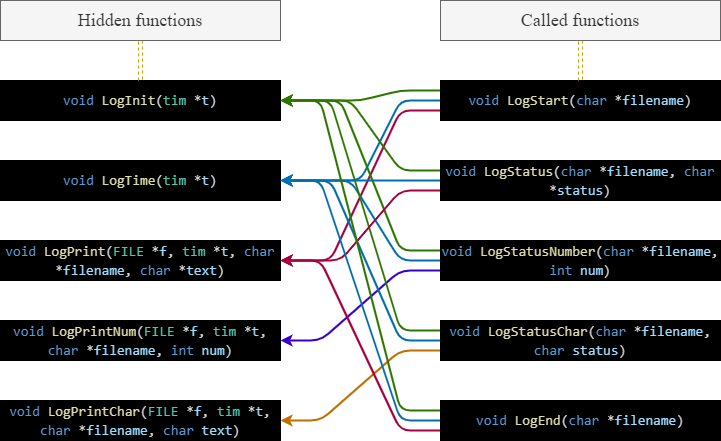

The diagram above was exported from draw.io. Its source (the exported page's mxGraphModel, read from the mxfile embedded in the PNG):
<mxGraphModel dx="829" dy="472" grid="1" gridSize="10" guides="1" tooltips="1" connect="1" arrows="1" fold="1" page="1" pageScale="1" pageWidth="1654" pageHeight="2336" math="0" shadow="0">
  <root>
    <mxCell id="0" />
    <mxCell id="1" parent="0" />
    <mxCell id="2" value="&lt;div style=&quot;color: rgb(212, 212, 212); font-family: Consolas, &amp;quot;Courier New&amp;quot;, monospace; font-size: 14px; line-height: 19px;&quot;&gt;&lt;div style=&quot;line-height: 19px;&quot;&gt;&lt;span style=&quot;color: #569cd6;&quot;&gt;void&lt;/span&gt; &lt;span style=&quot;color: #dcdcaa;&quot;&gt;LogInit&lt;/span&gt;(&lt;span style=&quot;color: #4ec9b0;&quot;&gt;tim&lt;/span&gt; *&lt;span style=&quot;color: #9cdcfe;&quot;&gt;t&lt;/span&gt;)&lt;/div&gt;&lt;/div&gt;" style="rounded=0;whiteSpace=wrap;html=1;fontFamily=Times New Roman;align=center;labelBackgroundColor=#000000;fillColor=#000000;" parent="1" vertex="1">
      <mxGeometry x="40" y="120" width="280" height="40" as="geometry" />
    </mxCell>
    <mxCell id="3" value="&lt;div style=&quot;color: rgb(212, 212, 212); font-family: Consolas, &amp;quot;Courier New&amp;quot;, monospace; font-size: 14px; line-height: 19px;&quot;&gt;&lt;div style=&quot;line-height: 19px;&quot;&gt;&lt;span style=&quot;color: #569cd6;&quot;&gt;void&lt;/span&gt; &lt;span style=&quot;color: #dcdcaa;&quot;&gt;LogTime&lt;/span&gt;(&lt;span style=&quot;color: #4ec9b0;&quot;&gt;tim&lt;/span&gt; *&lt;span style=&quot;color: #9cdcfe;&quot;&gt;t&lt;/span&gt;)&lt;/div&gt;&lt;/div&gt;" style="rounded=0;whiteSpace=wrap;html=1;fontFamily=Times New Roman;labelBackgroundColor=#000000;fillColor=#000000;" parent="1" vertex="1">
      <mxGeometry x="40" y="200" width="280" height="40" as="geometry" />
    </mxCell>
    <mxCell id="4" value="&lt;div style=&quot;color: rgb(212, 212, 212); font-family: Consolas, &amp;quot;Courier New&amp;quot;, monospace; font-size: 14px; line-height: 19px;&quot;&gt;&lt;div style=&quot;line-height: 19px;&quot;&gt;&lt;div style=&quot;line-height: 19px;&quot;&gt;&lt;span style=&quot;color: #569cd6;&quot;&gt;void&lt;/span&gt; &lt;span style=&quot;color: #dcdcaa;&quot;&gt;LogPrint&lt;/span&gt;(&lt;span style=&quot;color: #4ec9b0;&quot;&gt;FILE&lt;/span&gt; *&lt;span style=&quot;color: #9cdcfe;&quot;&gt;f&lt;/span&gt;, &lt;span style=&quot;color: #4ec9b0;&quot;&gt;tim&lt;/span&gt; *&lt;span style=&quot;color: #9cdcfe;&quot;&gt;t&lt;/span&gt;, &lt;span style=&quot;color: #569cd6;&quot;&gt;char&lt;/span&gt; *&lt;span style=&quot;color: #9cdcfe;&quot;&gt;filename&lt;/span&gt;, &lt;span style=&quot;color: #569cd6;&quot;&gt;char&lt;/span&gt; *&lt;span style=&quot;color: #9cdcfe;&quot;&gt;text&lt;/span&gt;)&lt;/div&gt;&lt;/div&gt;&lt;/div&gt;" style="rounded=0;whiteSpace=wrap;html=1;fontFamily=Times New Roman;labelBackgroundColor=#000000;fillColor=#000000;" parent="1" vertex="1">
      <mxGeometry x="40" y="280" width="280" height="40" as="geometry" />
    </mxCell>
    <mxCell id="5" value="&lt;div style=&quot;color: rgb(212, 212, 212); font-family: Consolas, &amp;quot;Courier New&amp;quot;, monospace; font-size: 14px; line-height: 19px;&quot;&gt;&lt;span style=&quot;color: #569cd6;&quot;&gt;void&lt;/span&gt; &lt;span style=&quot;color: #dcdcaa;&quot;&gt;LogPrintChar&lt;/span&gt;(&lt;span style=&quot;color: #4ec9b0;&quot;&gt;FILE&lt;/span&gt; *&lt;span style=&quot;color: #9cdcfe;&quot;&gt;f&lt;/span&gt;, &lt;span style=&quot;color: #4ec9b0;&quot;&gt;tim&lt;/span&gt; *&lt;span style=&quot;color: #9cdcfe;&quot;&gt;t&lt;/span&gt;, &lt;span style=&quot;color: #569cd6;&quot;&gt;char&lt;/span&gt; *&lt;span style=&quot;color: #9cdcfe;&quot;&gt;filename&lt;/span&gt;, &lt;span style=&quot;color: #569cd6;&quot;&gt;char&lt;/span&gt; &lt;span style=&quot;color: #9cdcfe;&quot;&gt;text&lt;/span&gt;)&lt;/div&gt;" style="rounded=0;whiteSpace=wrap;html=1;fontFamily=Times New Roman;labelBackgroundColor=#000000;fillColor=#000000;" parent="1" vertex="1">
      <mxGeometry x="40" y="440" width="280" height="40" as="geometry" />
    </mxCell>
    <mxCell id="16" style="edgeStyle=none;html=1;exitX=0;exitY=0.25;exitDx=0;exitDy=0;entryX=1;entryY=0.5;entryDx=0;entryDy=0;strokeWidth=2;fontFamily=Times New Roman;fillColor=#60a917;strokeColor=#2D7600;" parent="1" source="6" target="2" edge="1">
      <mxGeometry relative="1" as="geometry">
        <Array as="points">
          <mxPoint x="440" y="130" />
          <mxPoint x="400" y="140" />
        </Array>
      </mxGeometry>
    </mxCell>
    <mxCell id="17" style="edgeStyle=none;html=1;exitX=0;exitY=0.5;exitDx=0;exitDy=0;entryX=1;entryY=0.5;entryDx=0;entryDy=0;strokeWidth=2;fontFamily=Times New Roman;fillColor=#1ba1e2;strokeColor=#006EAF;" parent="1" source="6" target="3" edge="1">
      <mxGeometry relative="1" as="geometry">
        <Array as="points">
          <mxPoint x="440" y="140" />
          <mxPoint x="400" y="220" />
        </Array>
      </mxGeometry>
    </mxCell>
    <mxCell id="22" style="edgeStyle=none;html=1;exitX=0;exitY=0.75;exitDx=0;exitDy=0;entryX=1;entryY=0.5;entryDx=0;entryDy=0;strokeWidth=2;fontFamily=Times New Roman;fillColor=#d80073;strokeColor=#A50040;" parent="1" source="6" target="4" edge="1">
      <mxGeometry relative="1" as="geometry">
        <Array as="points">
          <mxPoint x="440" y="150" />
          <mxPoint x="370" y="300" />
        </Array>
      </mxGeometry>
    </mxCell>
    <mxCell id="6" value="&lt;div style=&quot;color: rgb(212, 212, 212); font-family: Consolas, &amp;quot;Courier New&amp;quot;, monospace; font-size: 14px; line-height: 19px;&quot;&gt;&lt;span style=&quot;color: #569cd6;&quot;&gt;void&lt;/span&gt; &lt;span style=&quot;color: #dcdcaa;&quot;&gt;LogStart&lt;/span&gt;(&lt;span style=&quot;color: #569cd6;&quot;&gt;char&lt;/span&gt; *&lt;span style=&quot;color: #9cdcfe;&quot;&gt;filename&lt;/span&gt;)&lt;/div&gt;" style="rounded=0;whiteSpace=wrap;html=1;fontFamily=Times New Roman;labelBackgroundColor=#000000;fillColor=#000000;" parent="1" vertex="1">
      <mxGeometry x="480" y="120" width="280" height="40" as="geometry" />
    </mxCell>
    <mxCell id="7" value="&lt;div style=&quot;color: rgb(212, 212, 212); font-family: Consolas, &amp;quot;Courier New&amp;quot;, monospace; font-size: 14px; line-height: 19px;&quot;&gt;&lt;span style=&quot;color: #569cd6;&quot;&gt;void&lt;/span&gt; &lt;span style=&quot;color: #dcdcaa;&quot;&gt;LogPrintNum&lt;/span&gt;(&lt;span style=&quot;color: #4ec9b0;&quot;&gt;FILE&lt;/span&gt; *&lt;span style=&quot;color: #9cdcfe;&quot;&gt;f&lt;/span&gt;, &lt;span style=&quot;color: #4ec9b0;&quot;&gt;tim&lt;/span&gt; *&lt;span style=&quot;color: #9cdcfe;&quot;&gt;t&lt;/span&gt;, &lt;span style=&quot;color: #569cd6;&quot;&gt;char&lt;/span&gt; *&lt;span style=&quot;color: #9cdcfe;&quot;&gt;filename&lt;/span&gt;, &lt;span style=&quot;color: #569cd6;&quot;&gt;int&lt;/span&gt; &lt;span style=&quot;color: #9cdcfe;&quot;&gt;num&lt;/span&gt;)&lt;/div&gt;" style="rounded=0;whiteSpace=wrap;html=1;fontFamily=Times New Roman;labelBackgroundColor=#000000;fillColor=#000000;" parent="1" vertex="1">
      <mxGeometry x="40" y="360" width="280" height="40" as="geometry" />
    </mxCell>
    <mxCell id="14" style="edgeStyle=none;html=1;exitX=0;exitY=0.25;exitDx=0;exitDy=0;strokeWidth=2;fontFamily=Times New Roman;fillColor=#60a917;strokeColor=#2D7600;entryX=1;entryY=0.5;entryDx=0;entryDy=0;" parent="1" source="8" edge="1" target="2">
      <mxGeometry relative="1" as="geometry">
        <mxPoint x="320" y="60" as="targetPoint" />
        <Array as="points">
          <mxPoint x="440" y="290" />
          <mxPoint x="380" y="140" />
        </Array>
      </mxGeometry>
    </mxCell>
    <mxCell id="19" style="edgeStyle=none;html=1;exitX=0;exitY=0.5;exitDx=0;exitDy=0;strokeWidth=2;fontFamily=Times New Roman;fillColor=#1ba1e2;strokeColor=#006EAF;entryX=1;entryY=0.5;entryDx=0;entryDy=0;" parent="1" source="8" edge="1" target="3">
      <mxGeometry relative="1" as="geometry">
        <mxPoint x="320" y="140" as="targetPoint" />
        <Array as="points">
          <mxPoint x="440" y="300" />
          <mxPoint x="390" y="220" />
        </Array>
      </mxGeometry>
    </mxCell>
    <mxCell id="24" style="edgeStyle=none;html=1;exitX=0;exitY=0.75;exitDx=0;exitDy=0;entryX=1;entryY=0.5;entryDx=0;entryDy=0;strokeWidth=2;fontFamily=Times New Roman;fillColor=#6a00ff;strokeColor=#3700CC;" parent="1" source="8" target="7" edge="1">
      <mxGeometry relative="1" as="geometry">
        <Array as="points">
          <mxPoint x="440" y="310" />
          <mxPoint x="360" y="380" />
        </Array>
      </mxGeometry>
    </mxCell>
    <mxCell id="8" value="&lt;div style=&quot;color: rgb(212, 212, 212); font-family: Consolas, &amp;quot;Courier New&amp;quot;, monospace; font-size: 14px; line-height: 19px;&quot;&gt;&lt;span style=&quot;color: #569cd6;&quot;&gt;void&lt;/span&gt; &lt;span style=&quot;color: #dcdcaa;&quot;&gt;LogStatusNumber&lt;/span&gt;(&lt;span style=&quot;color: #569cd6;&quot;&gt;char&lt;/span&gt; *&lt;span style=&quot;color: #9cdcfe;&quot;&gt;filename&lt;/span&gt;, &lt;span style=&quot;color: #569cd6;&quot;&gt;int&lt;/span&gt; &lt;span style=&quot;color: #9cdcfe;&quot;&gt;num&lt;/span&gt;)&lt;/div&gt;" style="rounded=0;whiteSpace=wrap;html=1;fontFamily=Times New Roman;labelBackgroundColor=#000000;fillColor=#000000;" parent="1" vertex="1">
      <mxGeometry x="480" y="280" width="280" height="40" as="geometry" />
    </mxCell>
    <mxCell id="13" style="edgeStyle=none;html=1;exitX=0;exitY=0.25;exitDx=0;exitDy=0;entryX=1;entryY=0.5;entryDx=0;entryDy=0;strokeWidth=2;fontFamily=Times New Roman;fillColor=#60a917;strokeColor=#2D7600;" parent="1" source="9" target="2" edge="1">
      <mxGeometry relative="1" as="geometry">
        <Array as="points">
          <mxPoint x="440" y="370" />
          <mxPoint x="370" y="140" />
        </Array>
      </mxGeometry>
    </mxCell>
    <mxCell id="20" style="edgeStyle=none;html=1;exitX=0;exitY=0.5;exitDx=0;exitDy=0;strokeWidth=2;fontFamily=Times New Roman;fillColor=#1ba1e2;strokeColor=#006EAF;entryX=1;entryY=0.5;entryDx=0;entryDy=0;" parent="1" source="9" edge="1" target="3">
      <mxGeometry relative="1" as="geometry">
        <mxPoint x="320" y="140" as="targetPoint" />
        <Array as="points">
          <mxPoint x="440" y="380" />
          <mxPoint x="370" y="220" />
        </Array>
      </mxGeometry>
    </mxCell>
    <mxCell id="25" style="edgeStyle=none;html=1;exitX=0;exitY=0.75;exitDx=0;exitDy=0;entryX=1;entryY=0.5;entryDx=0;entryDy=0;strokeWidth=2;fontFamily=Times New Roman;fillColor=#f0a30a;strokeColor=#BD7000;" parent="1" source="9" target="5" edge="1">
      <mxGeometry relative="1" as="geometry">
        <Array as="points">
          <mxPoint x="440" y="390" />
          <mxPoint x="360" y="460" />
        </Array>
      </mxGeometry>
    </mxCell>
    <mxCell id="9" value="&lt;div style=&quot;color: rgb(212, 212, 212); font-family: Consolas, &amp;quot;Courier New&amp;quot;, monospace; font-size: 14px; line-height: 19px;&quot;&gt;&lt;span style=&quot;color: #569cd6;&quot;&gt;void&lt;/span&gt; &lt;span style=&quot;color: #dcdcaa;&quot;&gt;LogStatusChar&lt;/span&gt;(&lt;span style=&quot;color: #569cd6;&quot;&gt;char&lt;/span&gt; *&lt;span style=&quot;color: #9cdcfe;&quot;&gt;filename&lt;/span&gt;, &lt;span style=&quot;color: #569cd6;&quot;&gt;char&lt;/span&gt; &lt;span style=&quot;color: #9cdcfe;&quot;&gt;status&lt;/span&gt;)&lt;/div&gt;" style="rounded=0;whiteSpace=wrap;html=1;fontFamily=Times New Roman;labelBackgroundColor=#000000;fillColor=#000000;" parent="1" vertex="1">
      <mxGeometry x="480" y="360" width="280" height="40" as="geometry" />
    </mxCell>
    <mxCell id="15" style="edgeStyle=none;html=1;exitX=0;exitY=0.25;exitDx=0;exitDy=0;strokeWidth=2;fontFamily=Times New Roman;fillColor=#60a917;strokeColor=#2D7600;entryX=1;entryY=0.5;entryDx=0;entryDy=0;" parent="1" source="10" edge="1" target="2">
      <mxGeometry relative="1" as="geometry">
        <mxPoint x="320" y="60" as="targetPoint" />
        <Array as="points">
          <mxPoint x="440" y="210" />
          <mxPoint x="390" y="140" />
        </Array>
      </mxGeometry>
    </mxCell>
    <mxCell id="18" style="edgeStyle=none;html=1;exitX=0;exitY=0.5;exitDx=0;exitDy=0;strokeWidth=2;fontFamily=Times New Roman;fillColor=#1ba1e2;strokeColor=#006EAF;entryX=1;entryY=0.5;entryDx=0;entryDy=0;" parent="1" source="10" edge="1" target="3">
      <mxGeometry relative="1" as="geometry">
        <mxPoint x="320" y="140" as="targetPoint" />
      </mxGeometry>
    </mxCell>
    <mxCell id="23" style="edgeStyle=none;html=1;exitX=0;exitY=0.75;exitDx=0;exitDy=0;entryX=1;entryY=0.5;entryDx=0;entryDy=0;strokeWidth=2;fontFamily=Times New Roman;fillColor=#d80073;strokeColor=#A50040;" parent="1" source="10" target="4" edge="1">
      <mxGeometry relative="1" as="geometry">
        <Array as="points">
          <mxPoint x="440" y="230" />
          <mxPoint x="380" y="300" />
        </Array>
      </mxGeometry>
    </mxCell>
    <mxCell id="10" value="&lt;div style=&quot;color: rgb(212, 212, 212); font-family: Consolas, &amp;quot;Courier New&amp;quot;, monospace; font-size: 14px; line-height: 19px;&quot;&gt;&lt;span style=&quot;color: #569cd6;&quot;&gt;void&lt;/span&gt; &lt;span style=&quot;color: #dcdcaa;&quot;&gt;LogStatus&lt;/span&gt;(&lt;span style=&quot;color: #569cd6;&quot;&gt;char&lt;/span&gt; *&lt;span style=&quot;color: #9cdcfe;&quot;&gt;filename&lt;/span&gt;, &lt;span style=&quot;color: #569cd6;&quot;&gt;char&lt;/span&gt; *&lt;span style=&quot;color: #9cdcfe;&quot;&gt;status&lt;/span&gt;)&lt;/div&gt;" style="rounded=0;whiteSpace=wrap;html=1;fontFamily=Times New Roman;labelBackgroundColor=#000000;fillColor=#000000;" parent="1" vertex="1">
      <mxGeometry x="480" y="200" width="280" height="40" as="geometry" />
    </mxCell>
    <mxCell id="12" style="edgeStyle=none;html=1;exitX=0;exitY=0.25;exitDx=0;exitDy=0;entryX=1;entryY=0.5;entryDx=0;entryDy=0;fontFamily=Times New Roman;strokeWidth=2;fillColor=#60a917;strokeColor=#2D7600;" parent="1" source="11" target="2" edge="1">
      <mxGeometry relative="1" as="geometry">
        <Array as="points">
          <mxPoint x="440" y="450" />
          <mxPoint x="360" y="140" />
        </Array>
      </mxGeometry>
    </mxCell>
    <mxCell id="21" style="edgeStyle=none;html=1;exitX=0;exitY=0.5;exitDx=0;exitDy=0;entryX=1;entryY=0.5;entryDx=0;entryDy=0;strokeWidth=2;fontFamily=Times New Roman;fillColor=#1ba1e2;strokeColor=#006EAF;" parent="1" source="11" target="3" edge="1">
      <mxGeometry relative="1" as="geometry">
        <Array as="points">
          <mxPoint x="440" y="460" />
          <mxPoint x="360" y="220" />
        </Array>
      </mxGeometry>
    </mxCell>
    <mxCell id="26" style="edgeStyle=none;html=1;exitX=0;exitY=0.75;exitDx=0;exitDy=0;entryX=1;entryY=0.5;entryDx=0;entryDy=0;strokeWidth=2;fontFamily=Times New Roman;fillColor=#d80073;strokeColor=#A50040;" parent="1" source="11" target="4" edge="1">
      <mxGeometry relative="1" as="geometry">
        <Array as="points">
          <mxPoint x="440" y="470" />
          <mxPoint x="360" y="300" />
        </Array>
      </mxGeometry>
    </mxCell>
    <mxCell id="11" value="&lt;div style=&quot;color: rgb(212, 212, 212); font-family: Consolas, &amp;quot;Courier New&amp;quot;, monospace; font-size: 14px; line-height: 19px;&quot;&gt;&lt;span style=&quot;color: #569cd6;&quot;&gt;void&lt;/span&gt; &lt;span style=&quot;color: #dcdcaa;&quot;&gt;LogEnd&lt;/span&gt;(&lt;span style=&quot;color: #569cd6;&quot;&gt;char&lt;/span&gt; *&lt;span style=&quot;color: #9cdcfe;&quot;&gt;filename&lt;/span&gt;)&lt;/div&gt;" style="rounded=0;whiteSpace=wrap;html=1;fontFamily=Times New Roman;labelBackgroundColor=#000000;fillColor=#000000;" parent="1" vertex="1">
      <mxGeometry x="480" y="440" width="280" height="40" as="geometry" />
    </mxCell>
    <mxCell id="30" style="edgeStyle=none;shape=link;html=1;exitX=0.5;exitY=1;exitDx=0;exitDy=0;entryX=0.5;entryY=0;entryDx=0;entryDy=0;fontFamily=Times New Roman;fontSize=18;fontColor=#000000;fillColor=#ffcd28;gradientColor=#ffa500;strokeColor=#d79b00;dashed=1;strokeWidth=1;" edge="1" parent="1" source="27" target="6">
      <mxGeometry relative="1" as="geometry" />
    </mxCell>
    <mxCell id="27" value="Called functions" style="text;whiteSpace=wrap;html=1;fontFamily=Times New Roman;fontSize=18;align=center;verticalAlign=middle;labelBackgroundColor=none;fillColor=#f5f5f5;strokeColor=#666666;fontColor=#333333;" vertex="1" parent="1">
      <mxGeometry x="480" y="40" width="280" height="40" as="geometry" />
    </mxCell>
    <mxCell id="29" style="edgeStyle=none;html=1;exitX=0.5;exitY=1;exitDx=0;exitDy=0;entryX=0.5;entryY=0;entryDx=0;entryDy=0;fontFamily=Times New Roman;fontSize=18;fontColor=#000000;shape=link;fillColor=#ffcd28;gradientColor=#ffa500;strokeColor=#d79b00;dashed=1;" edge="1" parent="1" source="28" target="2">
      <mxGeometry relative="1" as="geometry" />
    </mxCell>
    <mxCell id="28" value="Hidden functions" style="text;whiteSpace=wrap;html=1;fontSize=18;fontFamily=Times New Roman;align=center;verticalAlign=middle;fillColor=#f5f5f5;fontColor=#333333;strokeColor=#666666;" vertex="1" parent="1">
      <mxGeometry x="40" y="40" width="280" height="40" as="geometry" />
    </mxCell>
  </root>
</mxGraphModel>